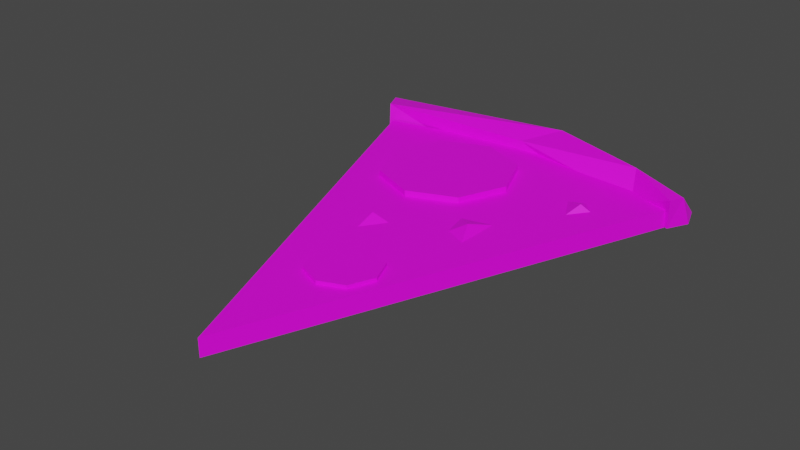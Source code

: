 # Source: Pizza_Slice.blend  (saved by Blender 2.91.10; exported with 4.5.12 LTS)
import bpy
from mathutils import Matrix  # noqa: F401  (used for matrix-valued properties, if any)

bpy.ops.wm.read_factory_settings(use_empty=True)
scene = bpy.context.scene
scene.name = 'Scene'

# ---- collections
col_collection = bpy.data.collections.new('Collection'); scene.collection.children.link(col_collection)

# ---- images (referenced by path relative to the original .blend; pixels are not part of the script)
import os
ASSET_DIR = os.environ.get("B2B_ASSET_DIR", "")  # directory of the original .blend (textures are referenced by path, not embedded)
HERE = os.path.dirname(os.path.abspath(__file__))  # packed textures are extracted next to this script under _unpacked/

def load_image(name, relpath, width, height, colorspace="sRGB"):
    """Load a texture the original file referenced (path relative to the .blend, or extracted next to this script)."""
    p = next((c for c in (os.path.join(HERE, relpath), os.path.join(ASSET_DIR, relpath)) if relpath and os.path.exists(c)), "")
    if p:
        img = bpy.data.images.load(p, check_existing=True)
        img.name = name
    else:  # same state as the original file: an image datablock whose file is absent (Cycles renders it pink)
        img = bpy.data.images.new(name, width, height)
        img.source = "FILE"
        img.filepath = "//" + (relpath or name)
    img.colorspace_settings.name = colorspace
    return img
img_color_png_024 = load_image('Color.png.024', 'Color.png', 1024, 1024, 'sRGB')

# ---- materials (node trees are filled in below, after node groups)
mat_material_024 = bpy.data.materials.new('Material.024')
mat_material_024.alpha_threshold = 0.0
mat_material_024.use_transparent_shadow = False
mat_material_024.line_color = (0.0, 0.0, 0.0, 1.0)

# ---- material node trees
mat_material_024.use_nodes = True; mat_material_024.node_tree.nodes.clear()
_N = mat_material_024.node_tree.nodes; _L = mat_material_024.node_tree.links
n0 = _N.new('ShaderNodeOutputMaterial'); n0.name = 'Material Output'; n0.location = (300, 300)
n1 = _N.new('ShaderNodeBsdfPrincipled'); n1.name = 'Principled BSDF'; n1.location = (10, 300)
n1.distribution = 'GGX'
n1.subsurface_method = 'BURLEY'
n1.inputs[3].default_value = 1.45
n1.inputs[27].default_value = (0.0, 0.0, 0.0, 1.0)
n1.inputs[28].default_value = 1.0
n2 = _N.new('ShaderNodeTexImage'); n2.name = 'Image Texture'; n2.location = (-280, 280)
n2.image = img_color_png_024
_L.new(n1.outputs[0], n0.inputs[0])
_L.new(n2.outputs[0], n1.inputs[0])
n0.is_active_output = True

# ---- world
world_world = bpy.data.worlds.new('World'); scene.world = world_world
world_world.use_nodes = True; world_world.node_tree.nodes.clear()
_N = world_world.node_tree.nodes; _L = world_world.node_tree.links
n0 = _N.new('ShaderNodeOutputWorld'); n0.name = 'World Output'; n0.location = (300, 300)
n1 = _N.new('ShaderNodeBackground'); n1.name = 'Background'; n1.location = (10, 300)
n1.inputs[0].default_value = (0.05088, 0.05088, 0.05088, 1.0)
_L.new(n1.outputs[0], n0.inputs[0])
n0.is_active_output = True
world_world.color = (0.05088, 0.05088, 0.05088)
world_world.use_sun_shadow = False
world_world.sun_shadow_jitter_overblur = 0.0

# ---- meshes
me_cylinder_009 = bpy.data.meshes.new('Cylinder.009')
me_cylinder_009.from_pydata([(-0.6667, 1.558, -0.02039), (0.06443, 1.255, -0.02039), (0.3673, 0.5241, -0.02039), (0.06443, -0.207, -0.02039), (-0.6667, -0.5099, -0.02039), (-1.398, -0.207, -0.02039), (-1.701, 0.5241, -0.02039), (-1.398, 1.255, -0.02039), (0.06443, 1.255, 0.1322), (-0.6667, 1.558, 0.1322), (0.3673, 0.5241, 0.1322), (0.06443, -0.207, 0.1322), (-0.6667, -0.5099, 0.1322), (-1.398, -0.207, 0.1322), (-1.701, 0.5241, 0.1322), (-1.398, 1.255, 0.1322), (0.08482, -2.069, 0.0167), (0.4605, -2.225, 0.0167), (0.6162, -2.601, 0.0167), (0.4605, -2.976, 0.0167), (0.08482, -3.132, 0.0167), (-0.2909, -2.976, 0.0167), (-0.4465, -2.601, 0.0167), (-0.2909, -2.225, 0.0167), (0.4605, -2.225, 0.09511), (0.08482, -2.069, 0.09511), (0.6162, -2.601, 0.09511), (0.4605, -2.976, 0.09511), (0.08482, -3.132, 0.09511), (-0.2909, -2.976, 0.09511), (-0.4465, -2.601, 0.09511), (-0.2909, -2.225, 0.09511), (-0.6813, -1.197, 0.0165), (-0.2339, -1.281, 0.0165), (-0.5562, -1.328, 0.1375), (-0.5449, -1.729, 0.0165), (-0.7847, -1.505, 0.0165), (1.671, 0.7532, 0.0165), (1.397, 0.3896, 0.0165), (1.498, 0.6994, 0.1375), (1.134, 0.8673, 0.0165), (1.441, 0.9828, 0.0165), (0.3026, -0.4979, 0.01713), (0.8668, -0.3611, 0.01713), (0.6587, -0.7874, 0.1381), (0.852, -1.212, 0.01713), (0.4191, -1.01, 0.01713), (2.462, 1.598, -0.1341), (-0.101, 2.164, -0.1341), (-2.664, 1.601, -0.1341), (-0.1048, -4.857, -0.1341), (2.462, 1.598, 0.04155), (-0.101, 2.164, 0.04155), (-0.1048, -4.857, 0.04155), (-2.664, 1.601, 0.04155), (2.462, 1.598, -0.2307), (-0.101, 2.164, -0.2307), (-0.1048, -4.857, -0.2307), (-2.664, 1.601, -0.2307), (2.468, 1.442, 0.2103), (2.459, 1.45, -0.2244), (2.605, 1.829, -0.2535), (2.148, 1.919, -0.3737), (2.545, 1.697, 0.1846), (1.678, 1.895, 0.3254), (1.783, 1.64, -0.08169), (2.532, 2.062, -0.1792), (0.6727, 1.967, -0.2601), (1.391, 2.462, 0.004638), (0.08122, 2.441, 0.3153), (-0.3575, 1.963, 0.178), (-0.1483, 2.472, -0.3333), (-1.361, 1.843, -0.2379), (-0.9801, 2.559, -0.05384), (-3.048, 2.128, 0.2011), (-2.789, 1.687, 0.28), (-3.037, 2.164, -0.2087), (-2.701, 1.555, -0.2366), (-2.847, 1.747, -0.3656)], [], [(8, 9, 15, 14, 13, 12, 11, 10), (3, 2, 10, 11), (1, 0, 9, 8), (0, 7, 15, 9), (6, 5, 13, 14), (4, 3, 11, 12), (2, 1, 8, 10), (7, 6, 14, 15), (5, 4, 12, 13), (24, 25, 31, 30, 29, 28, 27, 26), (19, 18, 26, 27), (17, 16, 25, 24), (16, 23, 31, 25), (22, 21, 29, 30), (20, 19, 27, 28), (18, 17, 24, 26), (23, 22, 30, 31), (21, 20, 28, 29), (32, 34, 33), (33, 34, 35), (35, 34, 36), (36, 34, 32), (37, 39, 38), (38, 39, 40), (40, 39, 41), (41, 39, 37), (42, 44, 43), (43, 44, 45), (45, 44, 46), (46, 44, 42), (0, 1, 2, 3, 4, 5, 6, 7), (37, 38, 40, 41), (42, 43, 45, 46), (50, 49, 58, 57), (47, 50, 57, 55), (52, 53, 51), (54, 53, 52), (50, 47, 51, 53), (49, 50, 53, 54), (56, 55, 57), (58, 56, 57), (49, 48, 56, 58), (48, 47, 55, 56), (65, 60, 59), (66, 63, 61), (68, 63, 66), (67, 62, 65), (68, 69, 64), (70, 65, 64), (72, 62, 67), (71, 68, 62), (72, 67, 70), (71, 73, 69), (74, 69, 73), (75, 70, 69), (76, 73, 71), (77, 71, 72), (78, 77, 75, 74, 76), (64, 59, 63), (59, 64, 65), (60, 65, 62), (61, 62, 66), (63, 68, 64), (66, 62, 68), (69, 70, 64), (70, 67, 65), (72, 71, 62), (71, 69, 68), (76, 74, 73), (74, 75, 69), (75, 72, 70), (75, 77, 72), (71, 77, 78), (78, 76, 71), (61, 60, 62), (60, 61, 63, 59)])
_uv = me_cylinder_009.uv_layers.new(name='UVMap')
_uv.uv.foreach_set('vector', [0.2287, 0.9557, 0.2283, 0.9559, 0.2279, 0.9557, 0.2277, 0.9553, 0.2279, 0.9549, 0.2283, 0.9548, 0.2287, 0.9549, 0.2289, 0.9553, 0.2287, 0.9549, 0.2289, 0.9553, 0.2289, 0.9553, 0.2287, 0.9549, 0.2287, 0.9557, 0.2283, 0.9559, 0.2283, 0.9559, 0.2287, 0.9557, 0.2283, 0.9559, 0.2279, 0.9557, 0.2279, 0.9557, 0.2283, 0.9559, 0.2277, 0.9553, 0.2279, 0.9549, 0.2279, 0.9549, 0.2277, 0.9553, 0.2283, 0.9548, 0.2287, 0.9549, 0.2287, 0.9549, 0.2283, 0.9548, 0.2289, 0.9553, 0.2287, 0.9557, 0.2287, 0.9557, 0.2289, 0.9553, 0.2279, 0.9557, 0.2277, 0.9553, 0.2277, 0.9553, 0.2279, 0.9557, 0.2279, 0.9549, 0.2283, 0.9548, 0.2283, 0.9548, 0.2279, 0.9549, 0.2287, 0.9557, 0.2283, 0.9559, 0.2279, 0.9557, 0.2277, 0.9553, 0.2279, 0.9549, 0.2283, 0.9548, 0.2287, 0.9549, 0.2289, 0.9553, 0.2287, 0.9549, 0.2289, 0.9553, 0.2289, 0.9553, 0.2287, 0.9549, 0.2287, 0.9557, 0.2283, 0.9559, 0.2283, 0.9559, 0.2287, 0.9557, 0.2283, 0.9559, 0.2279, 0.9557, 0.2279, 0.9557, 0.2283, 0.9559, 0.2277, 0.9553, 0.2279, 0.9549, 0.2279, 0.9549, 0.2277, 0.9553, 0.2283, 0.9548, 0.2287, 0.9549, 0.2287, 0.9549, 0.2283, 0.9548, 0.2289, 0.9553, 0.2287, 0.9557, 0.2287, 0.9557, 0.2289, 0.9553, 0.2279, 0.9557, 0.2277, 0.9553, 0.2277, 0.9553, 0.2279, 0.9557, 0.2279, 0.9549, 0.2283, 0.9548, 0.2283, 0.9548, 0.2279, 0.9549, 0.6708, 0.5681, 0.6707, 0.5684, 0.6705, 0.5681, 0.6705, 0.5681, 0.6704, 0.5684, 0.6703, 0.5681, 0.6703, 0.5681, 0.6701, 0.5684, 0.67, 0.5681, 0.6711, 0.5681, 0.6709, 0.5684, 0.6708, 0.5681, 0.6708, 0.5681, 0.6707, 0.5684, 0.6705, 0.5681, 0.6705, 0.5681, 0.6704, 0.5684, 0.6703, 0.5681, 0.6703, 0.5681, 0.6701, 0.5684, 0.67, 0.5681, 0.6711, 0.5681, 0.6709, 0.5684, 0.6708, 0.5681, 0.601, 0.6146, 0.6009, 0.6149, 0.6008, 0.6146, 0.6008, 0.6146, 0.6006, 0.6149, 0.6005, 0.6146, 0.6005, 0.6146, 0.6004, 0.6149, 0.6003, 0.6146, 0.6012, 0.6146, 0.6011, 0.6149, 0.601, 0.6146, 0.2283, 0.9559, 0.2287, 0.9557, 0.2289, 0.9553, 0.2287, 0.9549, 0.2283, 0.9548, 0.2279, 0.9549, 0.2277, 0.9553, 0.2279, 0.9557, 0.6708, 0.5681, 0.6705, 0.5681, 0.6703, 0.5681, 0.6711, 0.5681, 0.601, 0.6146, 0.6008, 0.6146, 0.6005, 0.6146, 0.6012, 0.6146, 0.05899, 0.6836, 0.05924, 0.6834, 0.05924, 0.6834, 0.05899, 0.6836, 0.05899, 0.6833, 0.05899, 0.6836, 0.05899, 0.6836, 0.05899, 0.6833, 0.8162, 0.5623, 0.8163, 0.5621, 0.8163, 0.5623, 0.8162, 0.5623, 0.8163, 0.5621, 0.8162, 0.5623, 0.8163, 0.5621, 0.8163, 0.5623, 0.8163, 0.5623, 0.8163, 0.5621, 0.8162, 0.5623, 0.8163, 0.5621, 0.8163, 0.5621, 0.8162, 0.5623, 0.05911, 0.6833, 0.05899, 0.6833, 0.05899, 0.6836, 0.05924, 0.6834, 0.05911, 0.6833, 0.05899, 0.6836, 0.0, 0.0, 0.0, 0.0, 0.0, 0.0, 0.0, 0.0, 0.0, 0.0, 0.0, 0.0, 0.0, 0.0, 0.0, 0.0, 0.0583, 0.6839, 0.05837, 0.6838, 0.05836, 0.684, 0.05832, 0.6834, 0.05834, 0.6831, 0.05837, 0.6835, 0.05828, 0.6832, 0.05834, 0.6831, 0.05832, 0.6834, 0.05826, 0.6838, 0.05831, 0.6836, 0.0583, 0.6839, 0.05828, 0.6832, 0.05823, 0.6831, 0.05829, 0.6828, 0.05822, 0.6827, 0.0583, 0.6826, 0.05829, 0.6828, 0.05818, 0.6839, 0.05831, 0.6836, 0.05826, 0.6838, 0.05823, 0.6835, 0.05828, 0.6832, 0.05831, 0.6836, 0.05818, 0.6839, 0.05826, 0.6838, 0.05822, 0.684, 0.05823, 0.6835, 0.0582, 0.6833, 0.05823, 0.6831, 0.05814, 0.6831, 0.05823, 0.6831, 0.0582, 0.6833, 0.05814, 0.6828, 0.05822, 0.6827, 0.05823, 0.6831, 0.05814, 0.6834, 0.0582, 0.6833, 0.05823, 0.6835, 0.0581, 0.6839, 0.05823, 0.6835, 0.05818, 0.6839, 0.05802, 0.6835, 0.0581, 0.6839, 0.05812, 0.684, 0.05814, 0.6831, 0.05814, 0.6834, 0.05829, 0.6828, 0.05837, 0.6827, 0.05834, 0.6831, 0.05837, 0.6827, 0.05829, 0.6828, 0.0583, 0.6826, 0.05837, 0.6838, 0.0583, 0.6839, 0.05831, 0.6836, 0.05837, 0.6835, 0.05831, 0.6836, 0.05832, 0.6834, 0.05834, 0.6831, 0.05828, 0.6832, 0.05829, 0.6828, 0.05832, 0.6834, 0.05831, 0.6836, 0.05828, 0.6832, 0.05823, 0.6831, 0.05822, 0.6827, 0.05829, 0.6828, 0.05822, 0.684, 0.05826, 0.6838, 0.0583, 0.6839, 0.05818, 0.6839, 0.05823, 0.6835, 0.05831, 0.6836, 0.05823, 0.6835, 0.05823, 0.6831, 0.05828, 0.6832, 0.05814, 0.6834, 0.05814, 0.6831, 0.0582, 0.6833, 0.05814, 0.6831, 0.05814, 0.6828, 0.05823, 0.6831, 0.05814, 0.6828, 0.05816, 0.6826, 0.05822, 0.6827, 0.05812, 0.684, 0.0581, 0.6839, 0.05818, 0.6839, 0.05823, 0.6835, 0.0581, 0.6839, 0.05802, 0.6835, 0.05802, 0.6835, 0.05814, 0.6834, 0.05823, 0.6835, 0.05837, 0.6835, 0.05837, 0.6838, 0.05831, 0.6836, 0.05837, 0.6838, 0.05837, 0.6835, 0.05834, 0.6831, 0.05837, 0.6827])
me_cylinder_009.materials.append(mat_material_024)
me_cylinder_009.use_remesh_fix_poles = True
me_cylinder_009.use_remesh_preserve_attributes = False
me_cylinder_009.use_mirror_vertex_groups = False
me_cylinder_009.update()

# ---- objects
ob_pizza_slice = bpy.data.objects.new('Pizza_Slice', me_cylinder_009)

# ---- transforms, parenting, visibility, modifiers, constraints
ob_pizza_slice.location = (0.0, 0.0, 0.0)
ob_pizza_slice.scale = (0.05675, 0.05675, 0.05675)
ob_pizza_slice.lineart.crease_threshold = 0.0

# ---- collection membership
col_collection.objects.link(ob_pizza_slice)

# ---- scene / render settings (as saved in the file)
scene.frame_start = 1; scene.frame_end = 250; scene.frame_set(1)
scene.render.engine = 'BLENDER_EEVEE_NEXT'
scene.cycles.use_denoising = False
scene.cycles.samples = 128
scene.cycles.sampling_pattern = 'TABULATED_SOBOL'
scene.cycles.use_adaptive_sampling = False
scene.cycles.use_light_tree = False
scene.view_settings.view_transform = 'Filmic'
bpy.context.view_layer.update()

# ---- added for rendering (the .blend has no active camera and no usable light): camera, sun
cam_auto = bpy.data.cameras.new('AutoCamera')
cam_auto.lens = 50.0
cam_auto.sensor_width = 36.0
cam_auto.clip_end = 1000.0
ob_auto_camera = bpy.data.objects.new('AutoCamera', cam_auto)
scene.collection.objects.link(ob_auto_camera)
ob_auto_camera.location = (0.478391, -0.654348, 0.391403)
ob_auto_camera.rotation_euler = (1.09748, -7.21219e-08, 0.694738)
scene.camera = ob_auto_camera
light_auto_sun = bpy.data.lights.new('AutoSun', 'SUN')
light_auto_sun.energy = 3.0
light_auto_sun.angle = 0.0523599
ob_auto_sun = bpy.data.objects.new('AutoSun', light_auto_sun)
scene.collection.objects.link(ob_auto_sun)
ob_auto_sun.rotation_euler = (0.872665, 0.174533, 0.523599)
bpy.context.view_layer.update()

